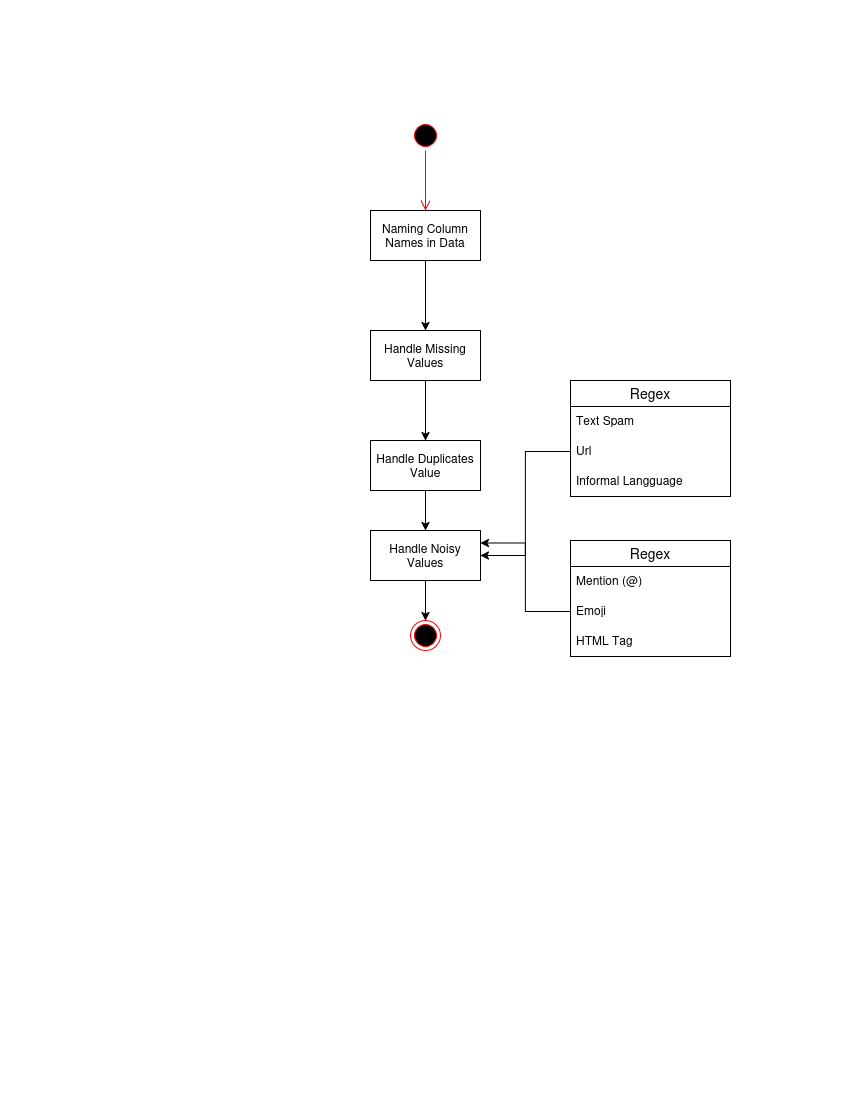

The diagram above was exported from draw.io. Its source (the exported page's mxGraphModel, read from the mxfile embedded in the PNG):
<mxGraphModel dx="466" dy="795" grid="1" gridSize="10" guides="1" tooltips="1" connect="1" arrows="1" fold="1" page="1" pageScale="1" pageWidth="850" pageHeight="1100" math="0" shadow="0">
  <root>
    <mxCell id="0" />
    <mxCell id="1" parent="0" />
    <mxCell id="pR1CArKreuHKYsj8v1UP-33" parent="1" style="ellipse;html=1;shape=startState;fillColor=#000000;strokeColor=#ff0000;" value="" vertex="1">
      <mxGeometry height="30" width="30" x="410" y="120" as="geometry" />
    </mxCell>
    <mxCell id="pR1CArKreuHKYsj8v1UP-34" edge="1" parent="1" source="pR1CArKreuHKYsj8v1UP-33" style="edgeStyle=orthogonalEdgeStyle;html=1;verticalAlign=bottom;endArrow=open;endSize=8;strokeColor=#ff0000;rounded=0;" value="">
      <mxGeometry relative="1" as="geometry">
        <mxPoint x="425" y="210" as="targetPoint" />
      </mxGeometry>
    </mxCell>
    <mxCell id="638zilnPHHgbyIDTLJyf-1" edge="1" parent="1" source="pR1CArKreuHKYsj8v1UP-35" style="edgeStyle=orthogonalEdgeStyle;rounded=0;orthogonalLoop=1;jettySize=auto;html=1;">
      <mxGeometry relative="1" as="geometry">
        <mxPoint x="425" y="330" as="targetPoint" />
      </mxGeometry>
    </mxCell>
    <mxCell id="pR1CArKreuHKYsj8v1UP-35" parent="1" style="html=1;whiteSpace=wrap;" value="Naming Column Names in Data" vertex="1">
      <mxGeometry height="50" width="110" x="370" y="210" as="geometry" />
    </mxCell>
    <mxCell id="638zilnPHHgbyIDTLJyf-2" edge="1" parent="1" source="pR1CArKreuHKYsj8v1UP-38" style="edgeStyle=orthogonalEdgeStyle;rounded=0;orthogonalLoop=1;jettySize=auto;html=1;" target="clExeyNyXe1hyqNoqobQ-10">
      <mxGeometry relative="1" as="geometry" />
    </mxCell>
    <mxCell id="pR1CArKreuHKYsj8v1UP-38" parent="1" style="html=1;whiteSpace=wrap;" value="Handle Missing Values" vertex="1">
      <mxGeometry height="50" width="110" x="370" y="330" as="geometry" />
    </mxCell>
    <mxCell id="V8XrUUNAi008-C6mXlYb-3" edge="1" parent="1" source="clExeyNyXe1hyqNoqobQ-10" style="edgeStyle=orthogonalEdgeStyle;rounded=0;orthogonalLoop=1;jettySize=auto;html=1;entryX=0.5;entryY=0;entryDx=0;entryDy=0;" target="V8XrUUNAi008-C6mXlYb-2">
      <mxGeometry relative="1" as="geometry" />
    </mxCell>
    <mxCell id="clExeyNyXe1hyqNoqobQ-10" parent="1" style="html=1;whiteSpace=wrap;" value="Handle Duplicates Value" vertex="1">
      <mxGeometry height="50" width="110" x="370" y="440" as="geometry" />
    </mxCell>
    <mxCell id="clExeyNyXe1hyqNoqobQ-16" parent="1" style="ellipse;html=1;shape=endState;fillColor=#000000;strokeColor=#ff0000;" value="" vertex="1">
      <mxGeometry height="30" width="30" x="410" y="620" as="geometry" />
    </mxCell>
    <mxCell id="V8XrUUNAi008-C6mXlYb-15" edge="1" parent="1" source="V8XrUUNAi008-C6mXlYb-2" style="edgeStyle=orthogonalEdgeStyle;rounded=0;orthogonalLoop=1;jettySize=auto;html=1;entryX=0.5;entryY=0;entryDx=0;entryDy=0;" target="clExeyNyXe1hyqNoqobQ-16">
      <mxGeometry relative="1" as="geometry" />
    </mxCell>
    <mxCell id="V8XrUUNAi008-C6mXlYb-2" parent="1" style="html=1;whiteSpace=wrap;" value="Handle Noisy Values" vertex="1">
      <mxGeometry height="50" width="110" x="370" y="530" as="geometry" />
    </mxCell>
    <mxCell id="V8XrUUNAi008-C6mXlYb-4" parent="1" style="swimlane;fontStyle=0;childLayout=stackLayout;horizontal=1;startSize=26;horizontalStack=0;resizeParent=1;resizeParentMax=0;resizeLast=0;collapsible=1;marginBottom=0;align=center;fontSize=14;" value="Regex" vertex="1">
      <mxGeometry height="116" width="160" x="570" y="540" as="geometry" />
    </mxCell>
    <mxCell id="V8XrUUNAi008-C6mXlYb-5" parent="V8XrUUNAi008-C6mXlYb-4" style="text;strokeColor=none;fillColor=none;spacingLeft=4;spacingRight=4;overflow=hidden;rotatable=0;points=[[0,0.5],[1,0.5]];portConstraint=eastwest;fontSize=12;whiteSpace=wrap;html=1;" value="Mention (@)" vertex="1">
      <mxGeometry height="30" width="160" y="26" as="geometry" />
    </mxCell>
    <mxCell id="V8XrUUNAi008-C6mXlYb-6" parent="V8XrUUNAi008-C6mXlYb-4" style="text;strokeColor=none;fillColor=none;spacingLeft=4;spacingRight=4;overflow=hidden;rotatable=0;points=[[0,0.5],[1,0.5]];portConstraint=eastwest;fontSize=12;whiteSpace=wrap;html=1;" value="Emoji" vertex="1">
      <mxGeometry height="30" width="160" y="56" as="geometry" />
    </mxCell>
    <mxCell id="V8XrUUNAi008-C6mXlYb-7" parent="V8XrUUNAi008-C6mXlYb-4" style="text;strokeColor=none;fillColor=none;spacingLeft=4;spacingRight=4;overflow=hidden;rotatable=0;points=[[0,0.5],[1,0.5]];portConstraint=eastwest;fontSize=12;whiteSpace=wrap;html=1;" value="HTML Tag" vertex="1">
      <mxGeometry height="30" width="160" y="86" as="geometry" />
    </mxCell>
    <mxCell id="V8XrUUNAi008-C6mXlYb-8" parent="1" style="swimlane;fontStyle=0;childLayout=stackLayout;horizontal=1;startSize=26;horizontalStack=0;resizeParent=1;resizeParentMax=0;resizeLast=0;collapsible=1;marginBottom=0;align=center;fontSize=14;" value="Regex" vertex="1">
      <mxGeometry height="116" width="160" x="570" y="380" as="geometry" />
    </mxCell>
    <mxCell id="V8XrUUNAi008-C6mXlYb-9" parent="V8XrUUNAi008-C6mXlYb-8" style="text;strokeColor=none;fillColor=none;spacingLeft=4;spacingRight=4;overflow=hidden;rotatable=0;points=[[0,0.5],[1,0.5]];portConstraint=eastwest;fontSize=12;whiteSpace=wrap;html=1;" value="Text Spam" vertex="1">
      <mxGeometry height="30" width="160" y="26" as="geometry" />
    </mxCell>
    <mxCell id="V8XrUUNAi008-C6mXlYb-10" parent="V8XrUUNAi008-C6mXlYb-8" style="text;strokeColor=none;fillColor=none;spacingLeft=4;spacingRight=4;overflow=hidden;rotatable=0;points=[[0,0.5],[1,0.5]];portConstraint=eastwest;fontSize=12;whiteSpace=wrap;html=1;" value="Url" vertex="1">
      <mxGeometry height="30" width="160" y="56" as="geometry" />
    </mxCell>
    <mxCell id="V8XrUUNAi008-C6mXlYb-11" parent="V8XrUUNAi008-C6mXlYb-8" style="text;strokeColor=none;fillColor=none;spacingLeft=4;spacingRight=4;overflow=hidden;rotatable=0;points=[[0,0.5],[1,0.5]];portConstraint=eastwest;fontSize=12;whiteSpace=wrap;html=1;" value="Informal Langguage" vertex="1">
      <mxGeometry height="30" width="160" y="86" as="geometry" />
    </mxCell>
    <mxCell id="V8XrUUNAi008-C6mXlYb-12" edge="1" parent="1" source="V8XrUUNAi008-C6mXlYb-10" style="edgeStyle=orthogonalEdgeStyle;rounded=0;orthogonalLoop=1;jettySize=auto;html=1;entryX=1;entryY=0.5;entryDx=0;entryDy=0;" target="V8XrUUNAi008-C6mXlYb-2">
      <mxGeometry relative="1" as="geometry" />
    </mxCell>
    <mxCell id="V8XrUUNAi008-C6mXlYb-13" edge="1" parent="1" source="V8XrUUNAi008-C6mXlYb-6" style="edgeStyle=orthogonalEdgeStyle;rounded=0;orthogonalLoop=1;jettySize=auto;html=1;entryX=1;entryY=0.25;entryDx=0;entryDy=0;" target="V8XrUUNAi008-C6mXlYb-2">
      <mxGeometry relative="1" as="geometry" />
    </mxCell>
  </root>
</mxGraphModel>